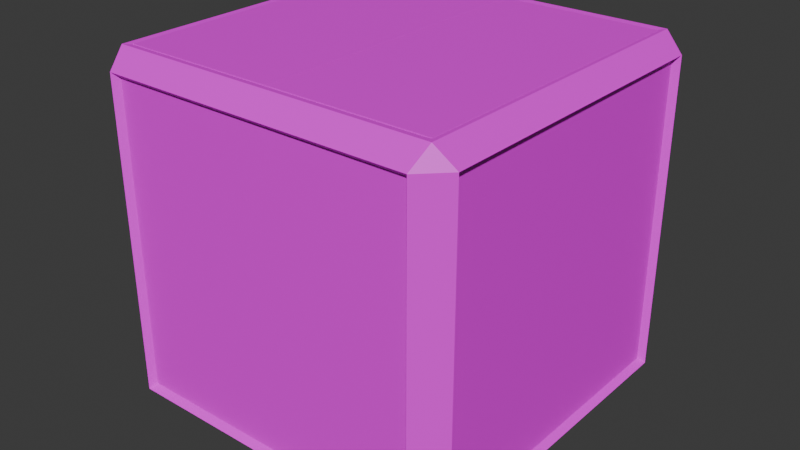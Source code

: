 # Source: Crate.blend  (saved by Blender 5.0.119; exported with 4.5.12 LTS)
import bpy
from mathutils import Matrix  # noqa: F401  (used for matrix-valued properties, if any)

bpy.ops.wm.read_factory_settings(use_empty=True)
scene = bpy.context.scene
scene.name = 'Scene'

# ---- collections
col_collection = bpy.data.collections.new('Collection'); scene.collection.children.link(col_collection)

# ---- images (referenced by path relative to the original .blend; pixels are not part of the script)
import os
ASSET_DIR = os.environ.get("B2B_ASSET_DIR", "")  # directory of the original .blend (textures are referenced by path, not embedded)
HERE = os.path.dirname(os.path.abspath(__file__))  # packed textures are extracted next to this script under _unpacked/

def load_image(name, relpath, width, height, colorspace="sRGB"):
    """Load a texture the original file referenced (path relative to the .blend, or extracted next to this script)."""
    p = next((c for c in (os.path.join(HERE, relpath), os.path.join(ASSET_DIR, relpath)) if relpath and os.path.exists(c)), "")
    if p:
        img = bpy.data.images.load(p, check_existing=True)
        img.name = name
    else:  # same state as the original file: an image datablock whose file is absent (Cycles renders it pink)
        img = bpy.data.images.new(name, width, height)
        img.source = "FILE"
        img.filepath = "//" + (relpath or name)
    img.colorspace_settings.name = colorspace
    return img
img_crate_main_uv_texture_png = load_image('Crate_Main_UV_texture.png', 'Crate_Main_UV_texture.png', 1024, 1024, 'sRGB')
img_crate_door_texture_png = load_image('Crate_door_texture.png', 'Crate_door_texture.png', 1024, 1024, 'sRGB')

# ---- materials (node trees are filled in below, after node groups)
mat_crate_material = bpy.data.materials.new('Crate_Material')
mat_crate_door = bpy.data.materials.new('Crate_door')

# ---- material node trees
mat_crate_material.use_nodes = True; mat_crate_material.node_tree.nodes.clear()
_N = mat_crate_material.node_tree.nodes; _L = mat_crate_material.node_tree.links
n0 = _N.new('ShaderNodeBsdfPrincipled'); n0.name = 'Principled BSDF'; n0.location = (-200, 100)
n1 = _N.new('ShaderNodeOutputMaterial'); n1.name = 'Material Output'; n1.location = (200, 100)
n2 = _N.new('ShaderNodeTexImage'); n2.name = 'Image Texture'; n2.location = (-559, 85)
n2.image = img_crate_main_uv_texture_png
_L.new(n0.outputs[0], n1.inputs[0])
_L.new(n2.outputs[0], n0.inputs[0])
n1.is_active_output = True
mat_crate_door.use_nodes = True; mat_crate_door.node_tree.nodes.clear()
_N = mat_crate_door.node_tree.nodes; _L = mat_crate_door.node_tree.links
n0 = _N.new('ShaderNodeBsdfPrincipled'); n0.name = 'Principled BSDF'; n0.location = (-200, 100)
n1 = _N.new('ShaderNodeOutputMaterial'); n1.name = 'Material Output'; n1.location = (200, 100)
n2 = _N.new('ShaderNodeTexImage'); n2.name = 'Image Texture'; n2.location = (-518, 130)
n2.image = img_crate_door_texture_png
_L.new(n0.outputs[0], n1.inputs[0])
_L.new(n2.outputs[0], n0.inputs[0])
n1.is_active_output = True

# ---- world
world_world = bpy.data.worlds.new('World'); scene.world = world_world
world_world.use_nodes = True; world_world.node_tree.nodes.clear()
_N = world_world.node_tree.nodes; _L = world_world.node_tree.links
n0 = _N.new('ShaderNodeOutputWorld'); n0.name = 'World Output'; n0.location = (200, 100)
n1 = _N.new('ShaderNodeBackground'); n1.name = 'Background'; n1.location = (-200, 100)
n1.inputs[0].default_value = (0.05088, 0.05088, 0.05088, 1.0)
_L.new(n1.outputs[0], n0.inputs[0])
n0.is_active_output = True
world_world.color = (0.05088, 0.05088, 0.05088)
world_world.sun_shadow_jitter_overblur = 0.0

# ---- meshes
me_cube = bpy.data.meshes.new('Cube')
me_cube.from_pydata([(1.918, 2.217, 1.918), (2.217, 1.918, 1.918), (1.918, 1.918, -2.217), (1.918, 2.217, -1.918), (2.217, 1.918, -1.918), (2.217, -1.918, 1.918), (1.918, -2.217, 1.918), (2.217, -1.918, -1.918), (1.918, -2.217, -1.918), (1.918, -1.918, -2.217), (-1.918, 2.217, 1.918), (-2.217, 1.918, 1.918), (-2.217, 1.918, -1.918), (-1.918, 2.217, -1.918), (-1.918, 1.918, -2.217), (-2.217, -1.918, 1.918), (-1.918, -2.217, 1.918), (-1.918, -1.918, -2.217), (-1.918, -2.217, -1.918), (-2.217, -1.918, -1.918), (-1.852, 1.852, -2.14), (-1.852, -1.852, -2.14), (-2.14, -1.852, -1.852), (-2.14, 1.852, -1.852), (1.852, 1.852, -2.14), (-1.852, 2.14, -1.852), (1.852, 2.14, -1.852), (2.14, 1.852, 1.852), (2.14, 1.852, -1.852), (1.852, 2.14, 1.852), (-1.852, -2.14, -1.852), (-1.852, -2.14, 1.852), (-2.14, -1.852, 1.852), (1.852, -2.14, 1.852), (1.852, -2.14, -1.852), (2.14, -1.852, -1.852), (2.14, -1.852, 1.852), (-1.852, 2.14, 1.852), (-2.14, 1.852, 1.852), (1.852, -1.852, -1.851), (-1.852, -1.852, -1.851), (1.852, 1.852, -1.851), (1.852, -1.852, -2.14), (-1.852, 1.852, -1.851), (1.987, 1.987, 2.139), (1.916, 1.916, 2.13), (1.987, -1.987, 2.139), (1.916, -1.916, 2.13), (-1.916, 1.916, 2.13), (-1.987, 1.987, 2.139), (-1.916, -1.916, 2.13), (-1.987, -1.987, 2.139)], [], [(2, 3, 4), (7, 8, 9), (12, 13, 14), (17, 18, 19), (14, 17, 19, 12), (2, 14, 13, 3), (1, 4, 3, 0), (18, 16, 15, 19), (6, 8, 7, 5), (10, 13, 12, 11), (17, 9, 8, 18), (9, 2, 4, 7), (19, 15, 32, 22), (10, 0, 29, 37), (16, 18, 30, 31), (6, 16, 31, 33), (25, 37, 29, 26), (28, 27, 36, 35), (41, 43, 40, 39), (20, 24, 42, 21), (34, 33, 31, 30), (22, 32, 38, 23), (2, 9, 42, 24), (17, 14, 20, 21), (1, 5, 36, 27), (8, 6, 33, 34), (7, 4, 28, 35), (12, 19, 22, 23), (9, 17, 21, 42), (5, 7, 35, 36), (14, 2, 24, 20), (18, 8, 34, 30), (13, 10, 37, 25), (3, 13, 25, 26), (11, 12, 23, 38), (4, 1, 27, 28), (15, 11, 38, 32), (0, 3, 26, 29), (47, 50, 51, 46), (45, 47, 46, 44), (50, 48, 49, 51), (48, 45, 44, 49), (49, 44, 0, 10), (0, 44, 1), (44, 46, 5, 1), (45, 48, 43, 41), (47, 45, 41, 39), (5, 46, 6), (46, 51, 16, 6), (50, 47, 39, 40), (10, 11, 49), (51, 49, 11, 15), (48, 50, 40, 43), (15, 16, 51)])
_uv = me_cube.uv_layers.new(name='UVMap')
_uv.uv.foreach_set('vector', [0.06848, 0.2505, 0.05299, 0.2675, 0.05146, 0.235, 0.001539, 0.2538, -1.278e-08, 0.2211, 0.01709, 0.2367, 0.05099, 0.2346, 0.01846, 0.2361, 0.03396, 0.2191, 0.2169, 0.01709, 0.1998, 0.001539, 0.2324, 2.853e-10, 0.03396, 0.2191, 0.233, 0.0003516, 0.25, 0.01585, 0.05099, 0.2346, 0.295, 0.3596, 0.0004668, 0.3596, 0.0004668, 0.3367, 0.295, 0.3367, 0.2918, 0.01714, 0.2918, 0.3121, 0.2688, 0.3123, 0.2688, 0.01733, 0.2925, 0.3123, 0.2925, 0.01733, 0.3155, 0.01714, 0.3155, 0.3121, 0.01733, 0.313, 0.3123, 0.313, 0.3121, 0.336, 0.01715, 0.336, 0.3162, 0.2952, 0.3162, 0.0002355, 0.3391, 0.0004194, 0.3391, 0.2954, 0.2169, 0.01709, 0.01709, 0.2367, -1.278e-08, 0.2211, 0.1998, 0.001539, 0.2675, 0.03177, 0.06848, 0.2505, 0.05146, 0.235, 0.2505, 0.01628, 0.2855, 0.4369, 0.0007284, 0.4369, 0.005676, 0.4312, 0.2806, 0.4312, 0.0007246, 0.4186, 0.2855, 0.4186, 0.2806, 0.4243, 0.005633, 0.4243, 0.0007284, 0.4439, 0.2855, 0.4439, 0.2806, 0.4495, 0.005676, 0.4495, 0.2855, 0.4117, 0.0007238, 0.4117, 0.005632, 0.406, 0.2806, 0.406, 0.2397, 0.9495, 0.000656, 0.9495, 0.0006561, 0.7104, 0.2397, 0.7104, 0.7397, 0.8107, 0.5007, 0.8107, 0.5007, 0.5716, 0.7397, 0.5716, 0.9811, 0.7609, 0.9811, 1.0, 0.742, 1.0, 0.742, 0.7609, 0.9811, 0.7587, 0.742, 0.7587, 0.742, 0.5196, 0.9811, 0.5196, 0.4984, 0.8107, 0.2593, 0.8107, 0.2593, 0.5716, 0.4984, 0.5716, 0.9527, 0.2397, 0.7136, 0.2397, 0.7136, 0.0006485, 0.9527, 0.0006485, 0.4101, 0.0005176, 0.4101, 0.2863, 0.4044, 0.2814, 0.4044, 0.005443, 0.3912, 0.0005167, 0.3912, 0.2863, 0.3855, 0.2814, 0.3855, 0.005442, 0.4297, 0.2863, 0.4297, 0.001514, 0.4353, 0.006422, 0.4353, 0.2814, 0.436, 0.2855, 0.436, 0.0007284, 0.4416, 0.005676, 0.4416, 0.2806, 0.4164, 0.0007238, 0.4164, 0.2855, 0.4107, 0.2806, 0.4107, 0.005632, 0.2855, 0.418, 0.0007238, 0.418, 0.005632, 0.4123, 0.2806, 0.4123, 0.3975, 0.0005167, 0.3975, 0.2863, 0.3918, 0.2814, 0.3918, 0.005442, 0.4606, 0.00073, 0.4606, 0.2855, 0.4549, 0.2806, 0.4549, 0.005678, 0.4038, 0.0005167, 0.4038, 0.2863, 0.3981, 0.2814, 0.3981, 0.005442, 0.429, 0.0007246, 0.429, 0.2855, 0.4233, 0.2806, 0.4233, 0.005633, 0.2855, 0.4558, 0.00073, 0.4558, 0.005678, 0.4502, 0.2806, 0.4502, 0.0007246, 0.4249, 0.2855, 0.4249, 0.2806, 0.4306, 0.005633, 0.4306, 0.0007284, 0.4375, 0.2855, 0.4375, 0.2806, 0.4432, 0.005676, 0.4432, 0.4486, 0.2863, 0.4486, 0.001517, 0.4543, 0.006465, 0.4543, 0.2814, 0.4227, 0.0007238, 0.4227, 0.2855, 0.417, 0.2806, 0.417, 0.005632, 0.4479, 0.0007284, 0.4479, 0.2855, 0.4423, 0.2806, 0.4423, 0.005676, 0.3849, 0.005797, 0.3849, 0.2874, 0.3796, 0.2926, 0.3796, 0.0005748, 0.2874, 0.3825, 0.005797, 0.3825, 0.0005746, 0.3773, 0.2926, 0.3773, 0.362, 0.005797, 0.362, 0.2874, 0.3568, 0.2926, 0.3568, 0.0005746, 0.005798, 0.3832, 0.2874, 0.3832, 0.2926, 0.3885, 0.0005749, 0.3885, 0.0005749, 0.3885, 0.2926, 0.3885, 0.2875, 0.4054, 0.005623, 0.4054, 0.2688, 0.01733, 0.2741, 0.0002348, 0.2918, 0.01714, 0.2926, 0.3773, 0.0005746, 0.3773, 0.005623, 0.3604, 0.2875, 0.3604, 0.5678, 0.5678, 0.3205, 0.5678, 0.3246, 0.3108, 0.5637, 0.3108, 7.123e-05, 0.7066, 7.122e-05, 0.4593, 0.2571, 0.4634, 0.2571, 0.7025, 0.01715, 0.336, 0.000235, 0.3183, 0.01733, 0.313, 0.3796, 0.0005748, 0.3796, 0.2926, 0.3627, 0.2875, 0.3627, 0.005623, 0.5707, 0.2603, 0.8139, 0.2603, 0.8139, 0.5174, 0.5707, 0.5174, 0.3162, 0.2952, 0.3391, 0.2954, 0.3214, 0.3123, 0.3568, 0.0005746, 0.3568, 0.2926, 0.3399, 0.2875, 0.3399, 0.005623, 0.4624, 7.123e-05, 0.7098, 7.123e-05, 0.7057, 0.2571, 0.4666, 0.2571, 0.3155, 0.01714, 0.2925, 0.01733, 0.2978, 0.0002348])
me_cube.materials.append(mat_crate_material)
me_cube.use_mirror_vertex_groups = False
me_cube.update()
me_cube_001 = bpy.data.meshes.new('Cube.001')
me_cube_001.from_pydata([(-1.919, -1.899, -0.1859), (-1.919, -1.899, -0.001025), (-1.919, 1.899, -0.1859), (-1.919, 1.899, -0.001025), (0.002275, -1.899, -0.1859), (0.002275, -1.899, -0.001025), (0.002275, 1.899, -0.1859), (0.002275, 1.899, -0.001025)], [], [(0, 1, 3, 2), (2, 3, 7, 6), (6, 7, 5, 4), (4, 5, 1, 0), (2, 6, 4, 0), (7, 3, 1, 5)])
_uv = me_cube_001.uv_layers.new(name='UVMap')
_uv.uv.foreach_set('vector', [0.9159, 0.8639, 0.8739, 0.8639, 0.8739, 1.175e-08, 0.9159, 1.492e-08, 1.0, 0.4369, 0.958, 0.4369, 0.958, -3.348e-09, 1.0, -1.732e-10, 0.958, 0.8639, 0.9159, 0.8639, 0.9159, -1.219e-08, 0.958, -9.014e-09, 1.0, 0.8739, 0.958, 0.8739, 0.958, 0.4369, 1.0, 0.4369, 0.4369, 0.8639, -3.389e-09, 0.8639, -3.389e-09, 0.0, 0.4369, 0.0, 0.8739, 0.8639, 0.4369, 0.8639, 0.4369, 0.0, 0.8739, 0.0])
me_cube_001.materials.append(mat_crate_door)
me_cube_001.update()
me_cube_003 = bpy.data.meshes.new('Cube.003')
me_cube_003.from_pydata([(-1.919, -1.899, -0.1859), (-1.919, -1.899, -0.001025), (-1.919, 1.899, -0.1859), (-1.919, 1.899, -0.001025), (0.002275, -1.899, -0.1859), (0.002275, -1.899, -0.001025), (0.002275, 1.899, -0.1859), (0.002275, 1.899, -0.001025)], [], [(0, 1, 3, 2), (2, 3, 7, 6), (6, 7, 5, 4), (4, 5, 1, 0), (2, 6, 4, 0), (7, 3, 1, 5)])
_uv = me_cube_003.uv_layers.new(name='UVMap')
_uv.uv.foreach_set('vector', [0.9159, 0.8639, 0.8739, 0.8639, 0.8739, 1.175e-08, 0.9159, 1.492e-08, 1.0, 0.4369, 0.958, 0.4369, 0.958, -3.348e-09, 1.0, -1.732e-10, 0.958, 0.8639, 0.9159, 0.8639, 0.9159, -1.219e-08, 0.958, -9.014e-09, 1.0, 0.8739, 0.958, 0.8739, 0.958, 0.4369, 1.0, 0.4369, 0.4369, 0.8639, -3.389e-09, 0.8639, -3.389e-09, 0.0, 0.4369, 0.0, 0.8739, 0.8639, 0.4369, 0.8639, 0.4369, 0.0, 0.8739, 0.0])
me_cube_003.materials.append(mat_crate_door)
me_cube_003.update()

# ---- objects
ob_cube = bpy.data.objects.new('Cube', me_cube)
ob_cube_001 = bpy.data.objects.new('Cube.001', me_cube_001)
ob_cube_002 = bpy.data.objects.new('Cube.002', me_cube_003)

# ---- transforms, parenting, visibility, modifiers, constraints
ob_cube.location = (0.0, 0.0, 0.0)
ob_cube.lock_rotations_4d = False
ob_cube.empty_display_type = 'ARROWS'
ob_cube.lineart.crease_threshold = 0.0
ob_cube_001.location = (1.929, 0.0, 2.134)
ob_cube_002.location = (-1.915, 0.0, 2.134)
ob_cube_002.scale = (-1.0, 1.0, 1.0)

# ---- collection membership
col_collection.objects.link(ob_cube)
col_collection.objects.link(ob_cube_001)
col_collection.objects.link(ob_cube_002)

# ---- scene / render settings (as saved in the file)
scene.frame_start = 1; scene.frame_end = 250; scene.frame_set(1)
scene.render.engine = 'BLENDER_EEVEE_NEXT'
scene.render.bake_bias = 0.0
scene.render.bake_samples = 0
scene.cycles.sampling_pattern = 'TABULATED_SOBOL'
scene.eevee.use_volume_custom_range = False
bpy.context.view_layer.update()

# ---- added for rendering (the .blend has no active camera and no usable light): camera, sun
cam_auto = bpy.data.cameras.new('AutoCamera')
cam_auto.lens = 50.0
cam_auto.sensor_width = 36.0
cam_auto.clip_end = 1000.0
ob_auto_camera = bpy.data.objects.new('AutoCamera', cam_auto)
scene.collection.objects.link(ob_auto_camera)
ob_auto_camera.location = (7.06352, -8.47622, 5.61172)
ob_auto_camera.rotation_euler = (1.09748, -7.21219e-08, 0.694738)
scene.camera = ob_auto_camera
light_auto_sun = bpy.data.lights.new('AutoSun', 'SUN')
light_auto_sun.energy = 3.0
light_auto_sun.angle = 0.0523599
ob_auto_sun = bpy.data.objects.new('AutoSun', light_auto_sun)
scene.collection.objects.link(ob_auto_sun)
ob_auto_sun.rotation_euler = (0.872665, 0.174533, 0.523599)
bpy.context.view_layer.update()
